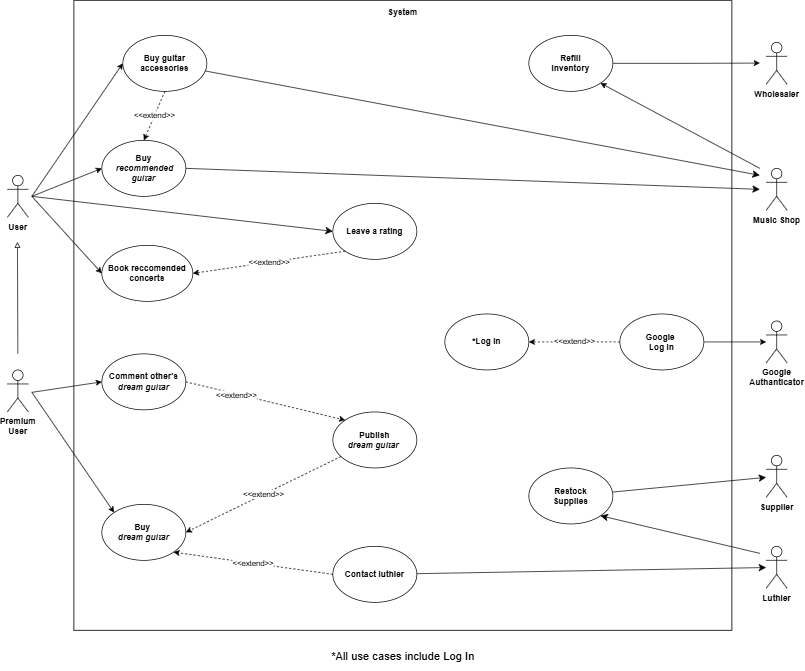

The diagram above was exported from draw.io. Its source (the exported page's mxGraphModel, read from the mxfile embedded in the PNG):
<mxGraphModel dx="1032" dy="539" grid="1" gridSize="10" guides="1" tooltips="1" connect="1" arrows="1" fold="1" page="1" pageScale="1" pageWidth="827" pageHeight="1169" math="0" shadow="0">
  <root>
    <mxCell id="0" />
    <mxCell id="1" parent="0" />
    <mxCell id="NaOX6n719dBdFDXoRJIX-10" value="" style="rounded=0;whiteSpace=wrap;html=1;" parent="1" vertex="1">
      <mxGeometry x="120" y="30" width="940" height="900" as="geometry" />
    </mxCell>
    <mxCell id="40T04ohHuAzXuceTWQhc-3" style="edgeStyle=none;curved=1;rounded=0;orthogonalLoop=1;jettySize=auto;html=1;entryX=0;entryY=0.5;entryDx=0;entryDy=0;fontSize=12;startSize=8;endSize=8;" parent="1" target="NaOX6n719dBdFDXoRJIX-25" edge="1">
      <mxGeometry relative="1" as="geometry">
        <mxPoint x="60" y="310" as="sourcePoint" />
      </mxGeometry>
    </mxCell>
    <object label="&lt;b&gt;User&lt;/b&gt;" id="LbJ8bCRsWF0JdRt7yzFC-1">
      <mxCell style="shape=umlActor;verticalLabelPosition=bottom;verticalAlign=top;html=1;outlineConnect=0;" parent="1" vertex="1">
        <mxGeometry x="25" y="280" width="30" height="60" as="geometry" />
      </mxCell>
    </object>
    <mxCell id="LbJ8bCRsWF0JdRt7yzFC-3" value="&lt;b&gt;Premium&lt;br&gt;User&lt;/b&gt;" style="shape=umlActor;verticalLabelPosition=bottom;verticalAlign=top;html=1;outlineConnect=0;" parent="1" vertex="1">
      <mxGeometry x="25" y="558" width="30" height="60" as="geometry" />
    </mxCell>
    <mxCell id="LbJ8bCRsWF0JdRt7yzFC-5" value="&lt;b&gt;*Log In&lt;/b&gt;" style="ellipse;whiteSpace=wrap;html=1;" parent="1" vertex="1">
      <mxGeometry x="650" y="478" width="120" height="80" as="geometry" />
    </mxCell>
    <mxCell id="LbJ8bCRsWF0JdRt7yzFC-6" value="&lt;b&gt;Buy&amp;nbsp;&lt;/b&gt;&lt;div&gt;&lt;b&gt;&lt;i&gt;dream&amp;nbsp;&lt;span style=&quot;background-color: initial;&quot;&gt;guitar&lt;/span&gt;&lt;/i&gt;&lt;/b&gt;&lt;/div&gt;" style="ellipse;whiteSpace=wrap;html=1;" parent="1" vertex="1">
      <mxGeometry x="160" y="750" width="120" height="80" as="geometry" />
    </mxCell>
    <mxCell id="LbJ8bCRsWF0JdRt7yzFC-10" value="" style="endArrow=classic;html=1;rounded=0;entryX=0;entryY=0;entryDx=0;entryDy=0;" parent="1" target="LbJ8bCRsWF0JdRt7yzFC-6" edge="1">
      <mxGeometry width="50" height="50" relative="1" as="geometry">
        <mxPoint x="60" y="590" as="sourcePoint" />
        <mxPoint x="450" y="700" as="targetPoint" />
      </mxGeometry>
    </mxCell>
    <mxCell id="G-R8nzfzXcoZwvOver-P-2" style="edgeStyle=none;curved=1;rounded=0;orthogonalLoop=1;jettySize=auto;html=1;exitX=1;exitY=0.5;exitDx=0;exitDy=0;fontSize=12;startSize=8;endSize=8;" parent="1" source="LbJ8bCRsWF0JdRt7yzFC-14" edge="1">
      <mxGeometry relative="1" as="geometry">
        <mxPoint x="1100" y="300" as="targetPoint" />
      </mxGeometry>
    </mxCell>
    <mxCell id="LbJ8bCRsWF0JdRt7yzFC-14" value="&lt;b&gt;Buy&lt;/b&gt;&lt;br&gt;&lt;div&gt;&lt;b&gt;&amp;nbsp;&lt;i&gt;recommended guitar&lt;/i&gt;&lt;/b&gt;&lt;/div&gt;" style="ellipse;whiteSpace=wrap;html=1;" parent="1" vertex="1">
      <mxGeometry x="160" y="230" width="120" height="80" as="geometry" />
    </mxCell>
    <mxCell id="LbJ8bCRsWF0JdRt7yzFC-15" value="" style="endArrow=classic;html=1;rounded=0;entryX=0;entryY=0.5;entryDx=0;entryDy=0;" parent="1" target="LbJ8bCRsWF0JdRt7yzFC-14" edge="1">
      <mxGeometry width="50" height="50" relative="1" as="geometry">
        <mxPoint x="60" y="310" as="sourcePoint" />
        <mxPoint x="450" y="390" as="targetPoint" />
      </mxGeometry>
    </mxCell>
    <mxCell id="LbJ8bCRsWF0JdRt7yzFC-16" value="&lt;b&gt;Book reccomended&lt;/b&gt;&lt;div&gt;&lt;b&gt;concerts&lt;/b&gt;&lt;/div&gt;" style="ellipse;whiteSpace=wrap;html=1;" parent="1" vertex="1">
      <mxGeometry x="160" y="380" width="130" height="80" as="geometry" />
    </mxCell>
    <mxCell id="AzYs2FiqQrjoCKfNM8C9-4" style="edgeStyle=none;curved=1;rounded=0;orthogonalLoop=1;jettySize=auto;html=1;fontSize=12;startSize=8;endSize=8;" parent="1" source="NaOX6n719dBdFDXoRJIX-1" target="AzYs2FiqQrjoCKfNM8C9-3" edge="1">
      <mxGeometry relative="1" as="geometry" />
    </mxCell>
    <mxCell id="NaOX6n719dBdFDXoRJIX-1" value="&lt;b&gt;Contact l&lt;span style=&quot;background-color: initial;&quot;&gt;uthier&lt;/span&gt;&lt;/b&gt;" style="ellipse;whiteSpace=wrap;html=1;" parent="1" vertex="1">
      <mxGeometry x="490" y="810" width="120" height="80" as="geometry" />
    </mxCell>
    <mxCell id="NaOX6n719dBdFDXoRJIX-4" value="" style="endArrow=classic;html=1;rounded=0;entryX=0;entryY=0.5;entryDx=0;entryDy=0;" parent="1" target="LbJ8bCRsWF0JdRt7yzFC-16" edge="1">
      <mxGeometry width="50" height="50" relative="1" as="geometry">
        <mxPoint x="60" y="310" as="sourcePoint" />
        <mxPoint x="480" y="430" as="targetPoint" />
      </mxGeometry>
    </mxCell>
    <mxCell id="NaOX6n719dBdFDXoRJIX-5" value="&lt;b&gt;Google&lt;/b&gt;&lt;div&gt;&lt;b&gt;Authanticator&lt;/b&gt;&lt;/div&gt;&lt;div&gt;&lt;br&gt;&lt;/div&gt;" style="shape=umlActor;verticalLabelPosition=bottom;verticalAlign=top;html=1;outlineConnect=0;" parent="1" vertex="1">
      <mxGeometry x="1109" y="488" width="30" height="60" as="geometry" />
    </mxCell>
    <mxCell id="NaOX6n719dBdFDXoRJIX-6" value="" style="endArrow=classic;html=1;rounded=0;exitX=1;exitY=0.5;exitDx=0;exitDy=0;" parent="1" source="Dl2jiXtriXfEmp5pFnxX-2" target="NaOX6n719dBdFDXoRJIX-5" edge="1">
      <mxGeometry width="50" height="50" relative="1" as="geometry">
        <mxPoint x="310" y="290" as="sourcePoint" />
        <mxPoint x="1150" y="300" as="targetPoint" />
      </mxGeometry>
    </mxCell>
    <mxCell id="NaOX6n719dBdFDXoRJIX-8" value="&amp;lt;&amp;lt;extend&amp;gt;&amp;gt;" style="endArrow=classic;html=1;rounded=0;exitX=0;exitY=0.5;exitDx=0;exitDy=0;entryX=1;entryY=1;entryDx=0;entryDy=0;dashed=1;" parent="1" source="NaOX6n719dBdFDXoRJIX-1" target="LbJ8bCRsWF0JdRt7yzFC-6" edge="1">
      <mxGeometry width="50" height="50" relative="1" as="geometry">
        <mxPoint x="792" y="454" as="sourcePoint" />
        <mxPoint x="290" y="414" as="targetPoint" />
      </mxGeometry>
    </mxCell>
    <mxCell id="NaOX6n719dBdFDXoRJIX-11" value="&lt;b&gt;System&lt;/b&gt;&lt;div&gt;&lt;br&gt;&lt;/div&gt;" style="text;html=1;align=center;verticalAlign=middle;whiteSpace=wrap;rounded=0;" parent="1" vertex="1">
      <mxGeometry x="560" y="40" width="60" height="30" as="geometry" />
    </mxCell>
    <mxCell id="NaOX6n719dBdFDXoRJIX-12" value="&lt;b&gt;Comment other's&lt;/b&gt;&lt;div&gt;&lt;b&gt;&lt;i&gt;dream guitar&lt;/i&gt;&lt;/b&gt;&lt;/div&gt;" style="ellipse;whiteSpace=wrap;html=1;" parent="1" vertex="1">
      <mxGeometry x="160" y="535" width="120" height="80" as="geometry" />
    </mxCell>
    <mxCell id="NaOX6n719dBdFDXoRJIX-13" value="" style="endArrow=classic;html=1;rounded=0;entryX=0;entryY=0.5;entryDx=0;entryDy=0;" parent="1" target="NaOX6n719dBdFDXoRJIX-12" edge="1">
      <mxGeometry width="50" height="50" relative="1" as="geometry">
        <mxPoint x="60" y="590" as="sourcePoint" />
        <mxPoint x="530" y="480" as="targetPoint" />
      </mxGeometry>
    </mxCell>
    <mxCell id="NaOX6n719dBdFDXoRJIX-16" value="&lt;b&gt;Publish&lt;/b&gt;&lt;div&gt;&lt;b&gt;&lt;i&gt;dream guitar&lt;/i&gt;&amp;nbsp;&lt;/b&gt;&lt;/div&gt;" style="ellipse;whiteSpace=wrap;html=1;" parent="1" vertex="1">
      <mxGeometry x="490" y="618" width="120" height="80" as="geometry" />
    </mxCell>
    <mxCell id="NaOX6n719dBdFDXoRJIX-17" value="&amp;lt;&amp;lt;extend&amp;gt;&amp;gt;" style="endArrow=classic;html=1;rounded=0;entryX=1;entryY=0.5;entryDx=0;entryDy=0;dashed=1;" parent="1" source="NaOX6n719dBdFDXoRJIX-16" target="LbJ8bCRsWF0JdRt7yzFC-6" edge="1">
      <mxGeometry width="50" height="50" relative="1" as="geometry">
        <mxPoint x="500" y="665" as="sourcePoint" />
        <mxPoint x="286" y="716" as="targetPoint" />
      </mxGeometry>
    </mxCell>
    <mxCell id="40T04ohHuAzXuceTWQhc-5" style="edgeStyle=none;curved=1;rounded=0;orthogonalLoop=1;jettySize=auto;html=1;fontSize=12;startSize=8;endSize=8;" parent="1" source="NaOX6n719dBdFDXoRJIX-18" edge="1">
      <mxGeometry relative="1" as="geometry">
        <mxPoint x="1100" y="280" as="targetPoint" />
      </mxGeometry>
    </mxCell>
    <mxCell id="NaOX6n719dBdFDXoRJIX-18" value="&lt;b&gt;Buy guitar&lt;/b&gt;&lt;div&gt;&lt;b&gt;accessories&lt;/b&gt;&lt;/div&gt;" style="ellipse;whiteSpace=wrap;html=1;" parent="1" vertex="1">
      <mxGeometry x="190" y="80" width="120" height="80" as="geometry" />
    </mxCell>
    <mxCell id="NaOX6n719dBdFDXoRJIX-19" value="" style="endArrow=classic;html=1;rounded=0;entryX=0;entryY=0.5;entryDx=0;entryDy=0;" parent="1" target="NaOX6n719dBdFDXoRJIX-18" edge="1">
      <mxGeometry width="50" height="50" relative="1" as="geometry">
        <mxPoint x="60" y="310" as="sourcePoint" />
        <mxPoint x="440" y="230" as="targetPoint" />
      </mxGeometry>
    </mxCell>
    <mxCell id="NaOX6n719dBdFDXoRJIX-25" value="&lt;b&gt;Leave a rating&lt;/b&gt;" style="ellipse;whiteSpace=wrap;html=1;" parent="1" vertex="1">
      <mxGeometry x="490" y="320" width="120" height="80" as="geometry" />
    </mxCell>
    <mxCell id="NaOX6n719dBdFDXoRJIX-27" value="&amp;lt;&amp;lt;extend&amp;gt;&amp;gt;" style="endArrow=classic;html=1;rounded=0;exitX=0;exitY=1;exitDx=0;exitDy=0;entryX=1;entryY=0.5;entryDx=0;entryDy=0;dashed=1;" parent="1" source="NaOX6n719dBdFDXoRJIX-25" target="LbJ8bCRsWF0JdRt7yzFC-16" edge="1">
      <mxGeometry width="50" height="50" relative="1" as="geometry">
        <mxPoint x="840" y="435" as="sourcePoint" />
        <mxPoint x="290" y="114" as="targetPoint" />
      </mxGeometry>
    </mxCell>
    <mxCell id="48ekNtVl5O-_nimEkgHO-1" value="" style="endArrow=block;html=1;rounded=0;endFill=0;" parent="1" edge="1">
      <mxGeometry width="50" height="50" relative="1" as="geometry">
        <mxPoint x="40" y="535" as="sourcePoint" />
        <mxPoint x="39.44" y="375" as="targetPoint" />
      </mxGeometry>
    </mxCell>
    <mxCell id="Dl2jiXtriXfEmp5pFnxX-2" value="&lt;b&gt;Google&amp;nbsp;&lt;/b&gt;&lt;div&gt;&lt;b&gt;Log In&lt;/b&gt;&lt;/div&gt;" style="ellipse;whiteSpace=wrap;html=1;" parent="1" vertex="1">
      <mxGeometry x="900" y="478" width="120" height="80" as="geometry" />
    </mxCell>
    <mxCell id="Dl2jiXtriXfEmp5pFnxX-3" value="&amp;lt;&amp;lt;extend&amp;gt;&amp;gt;" style="endArrow=classic;html=1;rounded=0;exitX=0;exitY=0.5;exitDx=0;exitDy=0;entryX=1;entryY=0.5;entryDx=0;entryDy=0;dashed=1;" parent="1" source="Dl2jiXtriXfEmp5pFnxX-2" target="LbJ8bCRsWF0JdRt7yzFC-5" edge="1">
      <mxGeometry width="50" height="50" relative="1" as="geometry">
        <mxPoint x="940" y="570" as="sourcePoint" />
        <mxPoint x="990" y="520" as="targetPoint" />
      </mxGeometry>
    </mxCell>
    <mxCell id="G-R8nzfzXcoZwvOver-P-1" value="&lt;b&gt;Music Shop&lt;/b&gt;" style="shape=umlActor;verticalLabelPosition=bottom;verticalAlign=top;html=1;outlineConnect=0;" parent="1" vertex="1">
      <mxGeometry x="1109" y="270" width="30" height="60" as="geometry" />
    </mxCell>
    <mxCell id="AzYs2FiqQrjoCKfNM8C9-3" value="&lt;b&gt;Luthier&lt;/b&gt;&lt;div&gt;&lt;br&gt;&lt;/div&gt;" style="shape=umlActor;verticalLabelPosition=bottom;verticalAlign=top;html=1;outlineConnect=0;" parent="1" vertex="1">
      <mxGeometry x="1109" y="810" width="30" height="60" as="geometry" />
    </mxCell>
    <mxCell id="40T04ohHuAzXuceTWQhc-2" value="&amp;lt;&amp;lt;extend&amp;gt;&amp;gt;" style="endArrow=classic;html=1;rounded=0;exitX=1;exitY=0.5;exitDx=0;exitDy=0;entryX=0;entryY=0;entryDx=0;entryDy=0;dashed=1;" parent="1" source="NaOX6n719dBdFDXoRJIX-12" target="NaOX6n719dBdFDXoRJIX-16" edge="1">
      <mxGeometry x="-0.3599" y="-2" width="50" height="50" relative="1" as="geometry">
        <mxPoint x="875.1435931288072" y="738.4357287525381" as="sourcePoint" />
        <mxPoint x="629.9964068711927" y="630.0042712474617" as="targetPoint" />
        <mxPoint as="offset" />
      </mxGeometry>
    </mxCell>
    <mxCell id="40T04ohHuAzXuceTWQhc-4" value="&amp;lt;&amp;lt;extend&amp;gt;&amp;gt;" style="endArrow=classic;html=1;rounded=0;exitX=0.5;exitY=1;exitDx=0;exitDy=0;entryX=0.5;entryY=0;entryDx=0;entryDy=0;dashed=1;" parent="1" source="NaOX6n719dBdFDXoRJIX-18" target="LbJ8bCRsWF0JdRt7yzFC-14" edge="1">
      <mxGeometry width="50" height="50" relative="1" as="geometry">
        <mxPoint x="414" y="230" as="sourcePoint" />
        <mxPoint x="414" y="160" as="targetPoint" />
      </mxGeometry>
    </mxCell>
    <mxCell id="40T04ohHuAzXuceTWQhc-7" value="*All use cases include Log In" style="text;html=1;align=center;verticalAlign=middle;resizable=0;points=[];autosize=1;strokeColor=none;fillColor=none;fontSize=16;" parent="1" vertex="1">
      <mxGeometry x="455" y="947" width="270" height="40" as="geometry" />
    </mxCell>
    <mxCell id="IIC9MKSBj2pQRmdNw1Mj-5" style="edgeStyle=orthogonalEdgeStyle;rounded=0;orthogonalLoop=1;jettySize=auto;html=1;exitX=1;exitY=0.5;exitDx=0;exitDy=0;" parent="1" source="IIC9MKSBj2pQRmdNw1Mj-1" edge="1">
      <mxGeometry relative="1" as="geometry">
        <mxPoint x="1100" y="119.61538461538464" as="targetPoint" />
      </mxGeometry>
    </mxCell>
    <mxCell id="IIC9MKSBj2pQRmdNw1Mj-1" value="&lt;b&gt;Refill&lt;/b&gt;&lt;div&gt;&lt;b&gt;inventory&lt;/b&gt;&lt;/div&gt;" style="ellipse;whiteSpace=wrap;html=1;" parent="1" vertex="1">
      <mxGeometry x="770" y="80" width="120" height="80" as="geometry" />
    </mxCell>
    <mxCell id="IIC9MKSBj2pQRmdNw1Mj-3" value="" style="endArrow=classic;html=1;rounded=0;entryX=1;entryY=1;entryDx=0;entryDy=0;" parent="1" target="IIC9MKSBj2pQRmdNw1Mj-1" edge="1">
      <mxGeometry width="50" height="50" relative="1" as="geometry">
        <mxPoint x="1100" y="270" as="sourcePoint" />
        <mxPoint x="1020" y="160" as="targetPoint" />
      </mxGeometry>
    </mxCell>
    <mxCell id="IIC9MKSBj2pQRmdNw1Mj-4" value="&lt;b&gt;Wholesaler&lt;/b&gt;" style="shape=umlActor;verticalLabelPosition=bottom;verticalAlign=top;html=1;outlineConnect=0;" parent="1" vertex="1">
      <mxGeometry x="1109" y="90" width="30" height="60" as="geometry" />
    </mxCell>
    <mxCell id="y82xeDHxwDiBqInqOeM8-2" style="edgeStyle=none;curved=1;rounded=0;orthogonalLoop=1;jettySize=auto;html=1;fontSize=12;startSize=8;endSize=8;" parent="1" source="MYNPhMo2aeYiGfaPKCW2-1" target="y82xeDHxwDiBqInqOeM8-1" edge="1">
      <mxGeometry relative="1" as="geometry">
        <mxPoint x="1100" y="710" as="targetPoint" />
      </mxGeometry>
    </mxCell>
    <mxCell id="MYNPhMo2aeYiGfaPKCW2-1" value="&lt;b&gt;Restock&lt;/b&gt;&lt;div&gt;&lt;b&gt;Supplies&lt;/b&gt;&lt;/div&gt;" style="ellipse;whiteSpace=wrap;html=1;" parent="1" vertex="1">
      <mxGeometry x="770" y="698" width="120" height="80" as="geometry" />
    </mxCell>
    <mxCell id="MYNPhMo2aeYiGfaPKCW2-2" style="edgeStyle=none;curved=1;rounded=0;orthogonalLoop=1;jettySize=auto;html=1;fontSize=12;startSize=8;endSize=8;entryX=1;entryY=1;entryDx=0;entryDy=0;" parent="1" target="MYNPhMo2aeYiGfaPKCW2-1" edge="1">
      <mxGeometry relative="1" as="geometry">
        <mxPoint x="1100" y="820" as="sourcePoint" />
        <mxPoint x="1389" y="780" as="targetPoint" />
      </mxGeometry>
    </mxCell>
    <mxCell id="y82xeDHxwDiBqInqOeM8-1" value="&lt;b&gt;Supplier&lt;/b&gt;" style="shape=umlActor;verticalLabelPosition=bottom;verticalAlign=top;html=1;outlineConnect=0;" parent="1" vertex="1">
      <mxGeometry x="1109" y="680" width="30" height="60" as="geometry" />
    </mxCell>
  </root>
</mxGraphModel>